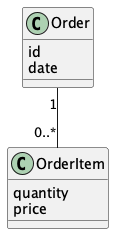

The diagram above was rendered by PlantUML. Its source (embedded in the PNG):
@startuml

class Order {
    id
    date
}

class OrderItem {
    quantity
    price
}

Order "1" -- "0..*" OrderItem

@enduml